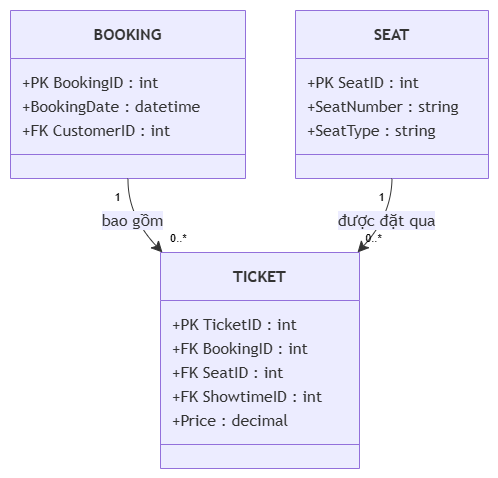

The diagram above was exported from draw.io. Its source (the exported page's mxGraphModel, read from the mxfile embedded in the PNG):
<mxGraphModel dx="1313" dy="564" grid="1" gridSize="10" guides="1" tooltips="1" connect="1" arrows="1" fold="1" page="1" pageScale="1" pageWidth="827" pageHeight="1169" math="0" shadow="0">
  <root>
    <mxCell id="0" />
    <mxCell id="1" parent="0" />
    <UserObject label="" mermaidData="{&#10;  &quot;data&quot;: &quot;classDiagram\n    class BOOKING {\n        +PK BookingID : int\n        +BookingDate : datetime\n        +FK CustomerID : int\n    }\n\n    class SEAT {\n        +PK SeatID : int\n        +SeatNumber : string\n        +SeatType : string\n    }\n\n    class TICKET {\n        +PK TicketID : int\n        +FK BookingID : int\n        +FK SeatID : int\n        +FK ShowtimeID : int\n        +Price : decimal\n    }\n\n    BOOKING \&quot;1\&quot; --&gt; \&quot;0..*\&quot; TICKET : bao gồm\n    SEAT \&quot;1\&quot; --&gt; \&quot;0..*\&quot; TICKET : được đặt qua&quot;,&#10;  &quot;config&quot;: null&#10;}" id="FwHzYFvmt9QphIC17zM1-82">
      <mxCell connectable="0" parent="1" style="group;transparentBounds=1;editIcon=1;lockedGroup=0;groupPadding=10;" vertex="1">
        <mxGeometry as="geometry" />
      </mxCell>
    </UserObject>
    <UserObject label="&lt;b&gt;BOOKING&lt;/b&gt;" mermaidId="n:BOOKING" mermaidBaseStyle="swimlane;html=1;fontStyle=1;fontSize=16;align=center;verticalAlign=middle;horizontal=1;childLayout=stackLayout;startSize=48;horizontalStack=0;resizeParent=1;resizeParentMax=0;resizeLast=0;collapsible=0;marginTop=12;marginBottom=12;stackSpacing=0;swimlaneFillColor=light-dark(#ECECFF,#1f2020);whiteSpace=wrap;fillColor=light-dark(#ECECFF,#1f2020);strokeColor=light-dark(#9370DB,#cccccc);fontColor=light-dark(#333333,#cccccc);fontFamily=Trebuchet MS,Verdana,Arial,sans-serif;" mermaidBaseValue="&lt;b&gt;BOOKING&lt;/b&gt;" id="FwHzYFvmt9QphIC17zM1-83">
      <mxCell parent="FwHzYFvmt9QphIC17zM1-82" style="swimlane;html=1;fontStyle=1;fontSize=16;align=center;verticalAlign=middle;horizontal=1;childLayout=stackLayout;startSize=48;horizontalStack=0;resizeParent=1;resizeParentMax=0;resizeLast=0;collapsible=0;marginTop=12;marginBottom=12;stackSpacing=0;swimlaneFillColor=light-dark(#ECECFF,#1f2020);whiteSpace=wrap;fillColor=light-dark(#ECECFF,#1f2020);strokeColor=light-dark(#9370DB,#cccccc);fontColor=light-dark(#333333,#cccccc);fontFamily=Trebuchet MS,Verdana,Arial,sans-serif;" vertex="1">
        <mxGeometry height="168" width="235" x="30" y="30" as="geometry" />
      </mxCell>
    </UserObject>
    <mxCell id="FwHzYFvmt9QphIC17zM1-84" parent="FwHzYFvmt9QphIC17zM1-83" style="text;fontSize=16;strokeColor=none;fillColor=none;align=left;verticalAlign=middle;spacingLeft=10;spacingRight=12;spacingBottom=2;overflow=hidden;rotatable=0;points=[[0,0.5],[1,0.5]];portConstraint=eastwest;fontFamily=Trebuchet MS,Verdana,Arial,sans-serif;fontColor=light-dark(#333333,#cccccc);" value="+PK BookingID : int" vertex="1">
      <mxGeometry height="24" width="235" y="60" as="geometry" />
    </mxCell>
    <mxCell id="FwHzYFvmt9QphIC17zM1-85" parent="FwHzYFvmt9QphIC17zM1-83" style="text;fontSize=16;strokeColor=none;fillColor=none;align=left;verticalAlign=middle;spacingLeft=10;spacingRight=12;spacingBottom=2;overflow=hidden;rotatable=0;points=[[0,0.5],[1,0.5]];portConstraint=eastwest;fontFamily=Trebuchet MS,Verdana,Arial,sans-serif;fontColor=light-dark(#333333,#cccccc);" value="+BookingDate : datetime" vertex="1">
      <mxGeometry height="24" width="235" y="84" as="geometry" />
    </mxCell>
    <mxCell id="FwHzYFvmt9QphIC17zM1-86" parent="FwHzYFvmt9QphIC17zM1-83" style="text;fontSize=16;strokeColor=none;fillColor=none;align=left;verticalAlign=middle;spacingLeft=10;spacingRight=12;spacingBottom=2;overflow=hidden;rotatable=0;points=[[0,0.5],[1,0.5]];portConstraint=eastwest;fontFamily=Trebuchet MS,Verdana,Arial,sans-serif;fontColor=light-dark(#333333,#cccccc);" value="+FK CustomerID : int" vertex="1">
      <mxGeometry height="24" width="235" y="108" as="geometry" />
    </mxCell>
    <mxCell id="FwHzYFvmt9QphIC17zM1-87" parent="FwHzYFvmt9QphIC17zM1-83" style="line;strokeWidth=1;fillColor=none;spacingLeft=3;spacingRight=3;rotatable=0;points=[];strokeColor=inherit;" vertex="1">
      <mxGeometry height="24" width="235" y="132" as="geometry" />
    </mxCell>
    <UserObject label="&lt;b&gt;SEAT&lt;/b&gt;" mermaidId="n:SEAT" mermaidBaseStyle="swimlane;html=1;fontStyle=1;fontSize=16;align=center;verticalAlign=middle;horizontal=1;childLayout=stackLayout;startSize=48;horizontalStack=0;resizeParent=1;resizeParentMax=0;resizeLast=0;collapsible=0;marginTop=12;marginBottom=12;stackSpacing=0;swimlaneFillColor=light-dark(#ECECFF,#1f2020);whiteSpace=wrap;fillColor=light-dark(#ECECFF,#1f2020);strokeColor=light-dark(#9370DB,#cccccc);fontColor=light-dark(#333333,#cccccc);fontFamily=Trebuchet MS,Verdana,Arial,sans-serif;" mermaidBaseValue="&lt;b&gt;SEAT&lt;/b&gt;" id="FwHzYFvmt9QphIC17zM1-88">
      <mxCell parent="FwHzYFvmt9QphIC17zM1-82" style="swimlane;html=1;fontStyle=1;fontSize=16;align=center;verticalAlign=middle;horizontal=1;childLayout=stackLayout;startSize=48;horizontalStack=0;resizeParent=1;resizeParentMax=0;resizeLast=0;collapsible=0;marginTop=12;marginBottom=12;stackSpacing=0;swimlaneFillColor=light-dark(#ECECFF,#1f2020);whiteSpace=wrap;fillColor=light-dark(#ECECFF,#1f2020);strokeColor=light-dark(#9370DB,#cccccc);fontColor=light-dark(#333333,#cccccc);fontFamily=Trebuchet MS,Verdana,Arial,sans-serif;" vertex="1">
        <mxGeometry height="168" width="193" x="315" y="30" as="geometry" />
      </mxCell>
    </UserObject>
    <mxCell id="FwHzYFvmt9QphIC17zM1-89" parent="FwHzYFvmt9QphIC17zM1-88" style="text;fontSize=16;strokeColor=none;fillColor=none;align=left;verticalAlign=middle;spacingLeft=10;spacingRight=12;spacingBottom=2;overflow=hidden;rotatable=0;points=[[0,0.5],[1,0.5]];portConstraint=eastwest;fontFamily=Trebuchet MS,Verdana,Arial,sans-serif;fontColor=light-dark(#333333,#cccccc);" value="+PK SeatID : int" vertex="1">
      <mxGeometry height="24" width="193" y="60" as="geometry" />
    </mxCell>
    <mxCell id="FwHzYFvmt9QphIC17zM1-90" parent="FwHzYFvmt9QphIC17zM1-88" style="text;fontSize=16;strokeColor=none;fillColor=none;align=left;verticalAlign=middle;spacingLeft=10;spacingRight=12;spacingBottom=2;overflow=hidden;rotatable=0;points=[[0,0.5],[1,0.5]];portConstraint=eastwest;fontFamily=Trebuchet MS,Verdana,Arial,sans-serif;fontColor=light-dark(#333333,#cccccc);" value="+SeatNumber : string" vertex="1">
      <mxGeometry height="24" width="193" y="84" as="geometry" />
    </mxCell>
    <mxCell id="FwHzYFvmt9QphIC17zM1-91" parent="FwHzYFvmt9QphIC17zM1-88" style="text;fontSize=16;strokeColor=none;fillColor=none;align=left;verticalAlign=middle;spacingLeft=10;spacingRight=12;spacingBottom=2;overflow=hidden;rotatable=0;points=[[0,0.5],[1,0.5]];portConstraint=eastwest;fontFamily=Trebuchet MS,Verdana,Arial,sans-serif;fontColor=light-dark(#333333,#cccccc);" value="+SeatType : string" vertex="1">
      <mxGeometry height="24" width="193" y="108" as="geometry" />
    </mxCell>
    <mxCell id="FwHzYFvmt9QphIC17zM1-92" parent="FwHzYFvmt9QphIC17zM1-88" style="line;strokeWidth=1;fillColor=none;spacingLeft=3;spacingRight=3;rotatable=0;points=[];strokeColor=inherit;" vertex="1">
      <mxGeometry height="24" width="193" y="132" as="geometry" />
    </mxCell>
    <UserObject label="&lt;b&gt;TICKET&lt;/b&gt;" mermaidId="n:TICKET" mermaidBaseStyle="swimlane;html=1;fontStyle=1;fontSize=16;align=center;verticalAlign=middle;horizontal=1;childLayout=stackLayout;startSize=48;horizontalStack=0;resizeParent=1;resizeParentMax=0;resizeLast=0;collapsible=0;marginTop=12;marginBottom=12;stackSpacing=0;swimlaneFillColor=light-dark(#ECECFF,#1f2020);whiteSpace=wrap;fillColor=light-dark(#ECECFF,#1f2020);strokeColor=light-dark(#9370DB,#cccccc);fontColor=light-dark(#333333,#cccccc);fontFamily=Trebuchet MS,Verdana,Arial,sans-serif;" mermaidBaseValue="&lt;b&gt;TICKET&lt;/b&gt;" id="FwHzYFvmt9QphIC17zM1-93">
      <mxCell parent="FwHzYFvmt9QphIC17zM1-82" style="swimlane;html=1;fontStyle=1;fontSize=16;align=center;verticalAlign=middle;horizontal=1;childLayout=stackLayout;startSize=48;horizontalStack=0;resizeParent=1;resizeParentMax=0;resizeLast=0;collapsible=0;marginTop=12;marginBottom=12;stackSpacing=0;swimlaneFillColor=light-dark(#ECECFF,#1f2020);whiteSpace=wrap;fillColor=light-dark(#ECECFF,#1f2020);strokeColor=light-dark(#9370DB,#cccccc);fontColor=light-dark(#333333,#cccccc);fontFamily=Trebuchet MS,Verdana,Arial,sans-serif;" vertex="1">
        <mxGeometry height="216" width="199" x="180" y="272" as="geometry" />
      </mxCell>
    </UserObject>
    <mxCell id="FwHzYFvmt9QphIC17zM1-94" parent="FwHzYFvmt9QphIC17zM1-93" style="text;fontSize=16;strokeColor=none;fillColor=none;align=left;verticalAlign=middle;spacingLeft=10;spacingRight=12;spacingBottom=2;overflow=hidden;rotatable=0;points=[[0,0.5],[1,0.5]];portConstraint=eastwest;fontFamily=Trebuchet MS,Verdana,Arial,sans-serif;fontColor=light-dark(#333333,#cccccc);" value="+PK TicketID : int" vertex="1">
      <mxGeometry height="24" width="199" y="60" as="geometry" />
    </mxCell>
    <mxCell id="FwHzYFvmt9QphIC17zM1-95" parent="FwHzYFvmt9QphIC17zM1-93" style="text;fontSize=16;strokeColor=none;fillColor=none;align=left;verticalAlign=middle;spacingLeft=10;spacingRight=12;spacingBottom=2;overflow=hidden;rotatable=0;points=[[0,0.5],[1,0.5]];portConstraint=eastwest;fontFamily=Trebuchet MS,Verdana,Arial,sans-serif;fontColor=light-dark(#333333,#cccccc);" value="+FK BookingID : int" vertex="1">
      <mxGeometry height="24" width="199" y="84" as="geometry" />
    </mxCell>
    <mxCell id="FwHzYFvmt9QphIC17zM1-96" parent="FwHzYFvmt9QphIC17zM1-93" style="text;fontSize=16;strokeColor=none;fillColor=none;align=left;verticalAlign=middle;spacingLeft=10;spacingRight=12;spacingBottom=2;overflow=hidden;rotatable=0;points=[[0,0.5],[1,0.5]];portConstraint=eastwest;fontFamily=Trebuchet MS,Verdana,Arial,sans-serif;fontColor=light-dark(#333333,#cccccc);" value="+FK SeatID : int" vertex="1">
      <mxGeometry height="24" width="199" y="108" as="geometry" />
    </mxCell>
    <mxCell id="FwHzYFvmt9QphIC17zM1-97" parent="FwHzYFvmt9QphIC17zM1-93" style="text;fontSize=16;strokeColor=none;fillColor=none;align=left;verticalAlign=middle;spacingLeft=10;spacingRight=12;spacingBottom=2;overflow=hidden;rotatable=0;points=[[0,0.5],[1,0.5]];portConstraint=eastwest;fontFamily=Trebuchet MS,Verdana,Arial,sans-serif;fontColor=light-dark(#333333,#cccccc);" value="+FK ShowtimeID : int" vertex="1">
      <mxGeometry height="24" width="199" y="132" as="geometry" />
    </mxCell>
    <mxCell id="FwHzYFvmt9QphIC17zM1-98" parent="FwHzYFvmt9QphIC17zM1-93" style="text;fontSize=16;strokeColor=none;fillColor=none;align=left;verticalAlign=middle;spacingLeft=10;spacingRight=12;spacingBottom=2;overflow=hidden;rotatable=0;points=[[0,0.5],[1,0.5]];portConstraint=eastwest;fontFamily=Trebuchet MS,Verdana,Arial,sans-serif;fontColor=light-dark(#333333,#cccccc);" value="+Price : decimal" vertex="1">
      <mxGeometry height="24" width="199" y="156" as="geometry" />
    </mxCell>
    <mxCell id="FwHzYFvmt9QphIC17zM1-99" parent="FwHzYFvmt9QphIC17zM1-93" style="line;strokeWidth=1;fillColor=none;spacingLeft=3;spacingRight=3;rotatable=0;points=[];strokeColor=inherit;" vertex="1">
      <mxGeometry height="24" width="199" y="180" as="geometry" />
    </mxCell>
    <UserObject label="bao gồm" mermaidId="e:BOOKING-&gt;TICKET#0" mermaidBaseStyle="curved=1;startArrow=none;endArrow=classic;endSize=9;strokeColor=light-dark(#333333,#cccccc);html=1;fontSize=16;labelBackgroundColor=light-dark(#ECECFF,#1f2020);fontFamily=Trebuchet MS,Verdana,Arial,sans-serif;fontColor=light-dark(#333333,#cccccc);exitX=0.5;exitY=1;entryX=0.01;entryY=0;" mermaidBaseValue="bao gồm" id="FwHzYFvmt9QphIC17zM1-100">
      <mxCell edge="1" parent="FwHzYFvmt9QphIC17zM1-82" source="FwHzYFvmt9QphIC17zM1-83" style="curved=1;startArrow=none;endArrow=classic;endSize=9;strokeColor=light-dark(#333333,#cccccc);html=1;fontSize=16;labelBackgroundColor=light-dark(#ECECFF,#1f2020);fontFamily=Trebuchet MS,Verdana,Arial,sans-serif;fontColor=light-dark(#333333,#cccccc);exitX=0.5;exitY=1;entryX=0.01;entryY=0;rounded=0;" target="FwHzYFvmt9QphIC17zM1-93">
        <mxGeometry relative="1" as="geometry">
          <Array as="points">
            <mxPoint x="147" y="235" />
          </Array>
        </mxGeometry>
      </mxCell>
    </UserObject>
    <mxCell id="FwHzYFvmt9QphIC17zM1-101" parent="FwHzYFvmt9QphIC17zM1-100" style="edgeLabel;resizable=0;labelBackgroundColor=none;fontSize=11;spacing=8;align=right;verticalAlign=top;" value="1" vertex="1">
      <mxGeometry relative="1" x="-1" as="geometry" />
    </mxCell>
    <mxCell id="FwHzYFvmt9QphIC17zM1-102" parent="FwHzYFvmt9QphIC17zM1-100" style="edgeLabel;resizable=0;labelBackgroundColor=none;fontSize=11;spacing=8;align=left;verticalAlign=bottom;" value="0..*" vertex="1">
      <mxGeometry relative="1" x="1" as="geometry" />
    </mxCell>
    <UserObject label="được đặt qua" mermaidId="e:SEAT-&gt;TICKET#0" mermaidBaseStyle="curved=1;startArrow=none;endArrow=classic;endSize=9;strokeColor=light-dark(#333333,#cccccc);html=1;fontSize=16;labelBackgroundColor=light-dark(#ECECFF,#1f2020);fontFamily=Trebuchet MS,Verdana,Arial,sans-serif;fontColor=light-dark(#333333,#cccccc);exitX=0.5;exitY=1;entryX=0.99;entryY=0;" mermaidBaseValue="được đặt qua" id="FwHzYFvmt9QphIC17zM1-103">
      <mxCell edge="1" parent="FwHzYFvmt9QphIC17zM1-82" source="FwHzYFvmt9QphIC17zM1-88" style="curved=1;startArrow=none;endArrow=classic;endSize=9;strokeColor=light-dark(#333333,#cccccc);html=1;fontSize=16;labelBackgroundColor=light-dark(#ECECFF,#1f2020);fontFamily=Trebuchet MS,Verdana,Arial,sans-serif;fontColor=light-dark(#333333,#cccccc);exitX=0.5;exitY=1;entryX=0.99;entryY=0;rounded=0;" target="FwHzYFvmt9QphIC17zM1-93">
        <mxGeometry relative="1" as="geometry">
          <Array as="points">
            <mxPoint x="411" y="235" />
          </Array>
        </mxGeometry>
      </mxCell>
    </UserObject>
    <mxCell id="FwHzYFvmt9QphIC17zM1-104" parent="FwHzYFvmt9QphIC17zM1-103" style="edgeLabel;resizable=0;labelBackgroundColor=none;fontSize=11;spacing=8;align=right;verticalAlign=top;" value="1" vertex="1">
      <mxGeometry relative="1" x="-1" as="geometry" />
    </mxCell>
    <mxCell id="FwHzYFvmt9QphIC17zM1-105" parent="FwHzYFvmt9QphIC17zM1-103" style="edgeLabel;resizable=0;labelBackgroundColor=none;fontSize=11;spacing=8;align=left;verticalAlign=bottom;" value="0..*" vertex="1">
      <mxGeometry relative="1" x="1" as="geometry" />
    </mxCell>
  </root>
</mxGraphModel>